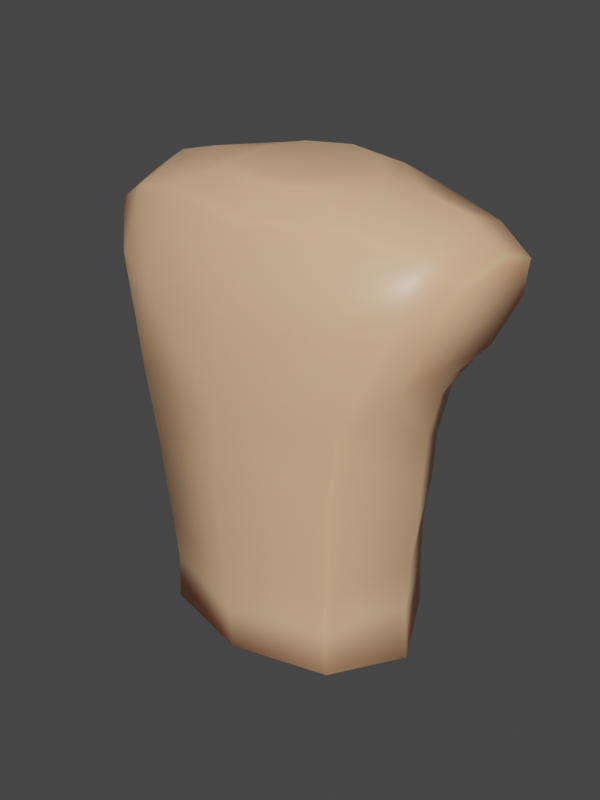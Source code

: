# Source: Dummy_Chest_Model.blend  (saved by Blender 4.2.66; exported with 4.5.12 LTS)
import bpy
from mathutils import Matrix  # noqa: F401  (used for matrix-valued properties, if any)

bpy.ops.wm.read_factory_settings(use_empty=True)
scene = bpy.context.scene
scene.name = 'Scene'

# ---- materials (node trees are filled in below, after node groups)
mat_material = bpy.data.materials.new('Material')
mat_material.alpha_threshold = 0.0
mat_material.use_transparent_shadow = False
mat_material.line_color = (0.0, 0.0, 0.0, 1.0)

# ---- material node trees
mat_material.use_nodes = True; mat_material.node_tree.nodes.clear()
_N = mat_material.node_tree.nodes; _L = mat_material.node_tree.links
n0 = _N.new('ShaderNodeOutputMaterial'); n0.name = 'Material Output'; n0.location = (300, 300)
n1 = _N.new('ShaderNodeBsdfPrincipled'); n1.name = 'Principled BSDF'; n1.location = (10, 300)
n1.distribution = 'GGX'
n1.subsurface_method = 'BURLEY'
n1.inputs[0].default_value = (0.8, 0.4736, 0.2695, 1.0)
n1.inputs[2].default_value = 0.4
n1.inputs[3].default_value = 1.45
n1.inputs[8].default_value = 1.0
n1.inputs[10].default_value = 0.16
n1.inputs[27].default_value = (0.0, 0.0, 0.0, 1.0)
n1.inputs[28].default_value = 1.0
_L.new(n1.outputs[0], n0.inputs[0])
n0.is_active_output = True

# ---- world
world_world = bpy.data.worlds.new('World'); scene.world = world_world
world_world.use_nodes = True; world_world.node_tree.nodes.clear()
_N = world_world.node_tree.nodes; _L = world_world.node_tree.links
n0 = _N.new('ShaderNodeOutputWorld'); n0.name = 'World Output'; n0.location = (300, 300)
n1 = _N.new('ShaderNodeBackground'); n1.name = 'Background'; n1.location = (10, 300)
n1.inputs[0].default_value = (0.05088, 0.05088, 0.05088, 1.0)
_L.new(n1.outputs[0], n0.inputs[0])
n0.is_active_output = True
world_world.color = (0.05088, 0.05088, 0.05088)
world_world.use_sun_shadow = False
world_world.sun_shadow_jitter_overblur = 0.0

# ---- meshes
me_cube_015 = bpy.data.meshes.new('Cube.015')
me_cube_015.from_pydata([(-0.3711, -0.1053, 0.7292), (-0.3811, 0.1274, 0.7278), (-0.4504, 0.1264, 0.9269), (-0.4403, -0.101, 0.9278), (-0.2678, -0.2294, 0.6124), (-0.2698, 0.1843, 0.6149), (-0.2234, 0.189, 1.005), (-0.2209, -0.1609, 1.006), (-0.2374, -0.2115, 0.3068), (-0.2374, 0.1633, 0.3479), (-0.2198, -0.2024, 0.1124), (-0.2306, 0.147, 0.1041), (-0.1202, -0.09921, 1.046), (-0.1202, 0.1411, 1.046), (-0.09919, -0.07522, 1.062), (-0.09937, 0.1168, 1.066), (-0.1365, 0.0208, 1.064), (0.0, 0.2057, 0.1301), (0.0, -0.1112, 1.061), (-0.3075, -0.02356, 0.122), (0.0, -0.2684, 0.1076), (0.0, 0.1528, 1.067), (-0.1375, -0.1055, 1.053), (-0.2264, -0.2012, 0.0), (-0.1382, 0.1451, 1.053), (0.0, 0.2431, 0.614), (-0.2324, 0.2353, 0.8235), (0.0, 0.2329, 0.9871), (-0.2694, 0.01844, 1.047), (0.0, -0.2099, 0.9885), (-0.2288, -0.2433, 0.826), (0.0, -0.2923, 0.6071), (-0.3631, 0.01077, 0.6912), (-0.4177, 0.17, 0.8272), (-0.4584, 0.01297, 0.9646), (-0.4039, -0.1463, 0.8287), (-0.2433, -0.221, 0.435), (0.0, -0.2818, 0.2991), (-0.3394, -0.02436, 0.5653), (-0.2437, 0.1645, 0.4595), (-0.3264, -0.02411, 0.3274), (0.0, 0.2336, 0.3556), (-0.2271, -0.2058, 0.2066), (-0.2285, 0.1517, 0.2433), (-0.3477, -0.1538, 0.7055), (-0.3538, 0.1461, 0.7039), (-0.3647, 0.1536, 0.9753), (-0.3583, -0.1266, 0.976), (-0.3128, -0.02103, 0.2257), (0.0, -0.2747, 0.1993), (0.0, 0.2348, 0.4655), (-0.3321, -0.02824, 0.4437), (0.0, -0.2913, 0.4315), (0.0, 0.2014, 0.0), (-0.2311, 0.154, 0.0), (0.0, 0.1899, 1.051), (-0.327, -0.03982, 0.0), (0.0, -0.1509, 1.05), (-0.1866, 0.0202, 1.057), (0.0, -0.2598, 0.0), (0.0, -0.2665, 0.8179), (0.0, 0.2522, 0.8154), (0.0, 0.2201, 0.2517), (-0.3535, -0.00663, 0.6556), (-0.3574, 0.2019, 0.8405), (-0.3682, 0.0165, 1.023), (-0.3488, -0.1923, 0.8423), (0.3711, -0.1053, 0.7292), (0.3811, 0.1274, 0.7278), (0.4504, 0.1264, 0.9269), (0.4403, -0.101, 0.9278), (0.2678, -0.2294, 0.6124), (0.2698, 0.1843, 0.6149), (0.2234, 0.189, 1.005), (0.2209, -0.1609, 1.006), (0.2374, -0.2115, 0.3068), (0.2374, 0.1633, 0.3479), (0.2198, -0.2024, 0.1124), (0.2306, 0.147, 0.1041), (0.1202, -0.09921, 1.046), (0.1202, 0.1411, 1.046), (0.09919, -0.07522, 1.062), (0.09937, 0.1168, 1.066), (0.1365, 0.0208, 1.064), (0.3075, -0.02356, 0.122), (0.1375, -0.1055, 1.053), (0.2264, -0.2012, 0.0), (0.1382, 0.1451, 1.053), (0.2324, 0.2353, 0.8235), (0.2694, 0.01844, 1.047), (0.2288, -0.2433, 0.826), (0.3631, 0.01077, 0.6912), (0.4177, 0.17, 0.8272), (0.4584, 0.01297, 0.9646), (0.4039, -0.1463, 0.8287), (0.2433, -0.221, 0.435), (0.3394, -0.02436, 0.5653), (0.2437, 0.1645, 0.4595), (0.3264, -0.02411, 0.3274), (0.2271, -0.2058, 0.2066), (0.2285, 0.1517, 0.2433), (0.3477, -0.1538, 0.7055), (0.3538, 0.1461, 0.7039), (0.3647, 0.1536, 0.9753), (0.3583, -0.1266, 0.976), (0.3128, -0.02103, 0.2257), (0.3321, -0.02824, 0.4437), (0.2311, 0.154, 0.0), (0.327, -0.03982, 0.0), (0.1866, 0.0202, 1.057), (0.3535, -0.00663, 0.6556), (0.3574, 0.2019, 0.8405), (0.3682, 0.0165, 1.023), (0.3488, -0.1923, 0.8423)], [], [(8, 40, 48, 42), (40, 9, 43, 48), (48, 43, 11, 19), (42, 48, 19, 10), (37, 8, 42, 49), (49, 42, 10, 20), (5, 25, 50, 39), (39, 50, 41, 9), (4, 38, 51, 36), (38, 5, 39, 51), (51, 39, 9, 40), (36, 51, 40, 8), (31, 4, 36, 52), (52, 36, 8, 37), (53, 54, 11, 17), (54, 56, 19, 11), (6, 24, 55, 27), (24, 15, 21, 55), (23, 10, 19, 56), (57, 18, 14, 22), (29, 57, 22, 7), (7, 22, 58, 28), (22, 14, 16, 58), (58, 16, 15, 24), (28, 58, 24, 6), (10, 23, 59, 20), (7, 30, 60, 29), (30, 4, 31, 60), (25, 5, 26, 61), (61, 26, 6, 27), (9, 41, 62, 43), (43, 62, 17, 11), (0, 32, 63, 44), (32, 1, 45, 63), (63, 45, 5, 38), (44, 63, 38, 4), (1, 33, 64, 45), (33, 2, 46, 64), (64, 46, 6, 26), (45, 64, 26, 5), (2, 34, 65, 46), (34, 3, 47, 65), (65, 47, 7, 28), (46, 65, 28, 6), (3, 35, 66, 47), (35, 0, 44, 66), (66, 44, 4, 30), (47, 66, 30, 7), (53, 107, 108, 86, 59, 23, 56, 54), (35, 3, 34, 2, 33, 1, 32, 0), (75, 99, 105, 98), (98, 105, 100, 76), (105, 84, 78, 100), (99, 77, 84, 105), (37, 49, 99, 75), (49, 20, 77, 99), (72, 97, 50, 25), (97, 76, 41, 50), (71, 95, 106, 96), (96, 106, 97, 72), (106, 98, 76, 97), (95, 75, 98, 106), (31, 52, 95, 71), (52, 37, 75, 95), (53, 17, 78, 107), (107, 78, 84, 108), (73, 27, 55, 87), (87, 55, 21, 82), (86, 108, 84, 77), (57, 85, 81, 18), (29, 74, 85, 57), (74, 89, 109, 85), (85, 109, 83, 81), (109, 87, 82, 83), (89, 73, 87, 109), (77, 20, 59, 86), (74, 29, 60, 90), (90, 60, 31, 71), (25, 61, 88, 72), (61, 27, 73, 88), (76, 100, 62, 41), (100, 78, 17, 62), (67, 101, 110, 91), (91, 110, 102, 68), (110, 96, 72, 102), (101, 71, 96, 110), (68, 102, 111, 92), (92, 111, 103, 69), (111, 88, 73, 103), (102, 72, 88, 111), (69, 103, 112, 93), (93, 112, 104, 70), (112, 89, 74, 104), (103, 73, 89, 112), (70, 104, 113, 94), (94, 113, 101, 67), (113, 90, 71, 101), (104, 74, 90, 113), (94, 67, 91, 68, 92, 69, 93, 70), (18, 81, 83, 82, 21, 15, 16, 14)])
me_cube_015.polygons.foreach_set('use_smooth', [True] * 100)
_uv = me_cube_015.uv_layers.new(name='UVMap')
_uv.uv.foreach_set('vector', [0.1384, 0.1588, 0.0352, 0.163, 0.03974, 0.1121, 0.1418, 0.1088, 0.9807, 0.1578, 0.8815, 0.1781, 0.8786, 0.1257, 0.9722, 0.1097, 0.9722, 0.1097, 0.8786, 0.1257, 0.8771, 0.05606, 0.9693, 0.06002, 0.1418, 0.1088, 0.03974, 0.1121, 0.04496, 0.061, 0.1448, 0.06135, 0.2599, 0.1554, 0.1384, 0.1588, 0.1418, 0.1088, 0.2599, 0.1064, 0.2599, 0.1064, 0.1418, 0.1088, 0.1448, 0.06135, 0.2599, 0.06124, 0.8961, 0.3134, 0.7599, 0.3105, 0.7599, 0.2384, 0.887, 0.2338, 0.887, 0.2338, 0.7599, 0.2384, 0.7599, 0.185, 0.8815, 0.1781, 0.1309, 0.3087, 0.0261, 0.2807, 0.03263, 0.2207, 0.1375, 0.2221, 0.9973, 0.2704, 0.8961, 0.3134, 0.887, 0.2338, 0.9898, 0.2135, 0.9898, 0.2135, 0.887, 0.2338, 0.8815, 0.1781, 0.9807, 0.1578, 0.1375, 0.2221, 0.03263, 0.2207, 0.0352, 0.163, 0.1384, 0.1588, 0.2599, 0.3017, 0.1309, 0.3087, 0.1375, 0.2221, 0.2599, 0.2195, 0.2599, 0.2195, 0.1375, 0.2221, 0.1384, 0.1588, 0.2599, 0.1554, 0.7599, 0.009993, 0.8729, 0.005205, 0.8771, 0.05606, 0.7599, 0.07279, 0.8729, 0.005205, 0.9777, 0.0001736, 0.9693, 0.06002, 0.8771, 0.05606, 0.8585, 0.4964, 0.8226, 0.5277, 0.7599, 0.5154, 0.7599, 0.4819, 0.8226, 0.5277, 0.807, 0.5443, 0.7599, 0.5329, 0.7599, 0.5154, 0.1443, 0.00484, 0.1448, 0.06135, 0.04496, 0.061, 0.05052, 0.0001733, 0.2599, 0.5151, 0.2599, 0.5335, 0.2118, 0.5466, 0.196, 0.5296, 0.2599, 0.4775, 0.2599, 0.5151, 0.196, 0.5296, 0.1613, 0.4938, 0.1613, 0.4938, 0.196, 0.5296, 0.1611, 0.5832, 0.1216, 0.5734, 0.196, 0.5296, 0.2118, 0.5466, 0.1851, 0.5886, 0.1611, 0.5832, 0.8584, 0.5789, 0.8349, 0.5845, 0.807, 0.5443, 0.8226, 0.5277, 0.8973, 0.5701, 0.8584, 0.5789, 0.8226, 0.5277, 0.8585, 0.4964, 0.1448, 0.06135, 0.1443, 0.00484, 0.2599, 0.008208, 0.2599, 0.06124, 0.1613, 0.4938, 0.1576, 0.4059, 0.2599, 0.3986, 0.2599, 0.4775, 0.1576, 0.4059, 0.1309, 0.3087, 0.2599, 0.3017, 0.2599, 0.3986, 0.7599, 0.3105, 0.8961, 0.3134, 0.8654, 0.413, 0.7599, 0.4059, 0.7599, 0.4059, 0.8654, 0.413, 0.8585, 0.4964, 0.7599, 0.4819, 0.8815, 0.1781, 0.7599, 0.185, 0.7599, 0.1329, 0.8786, 0.1257, 0.8786, 0.1257, 0.7599, 0.1329, 0.7599, 0.07279, 0.8771, 0.05606, 0.05412, 0.3691, 0.0001733, 0.341, 0.01159, 0.3243, 0.08121, 0.3579, 0.9982, 0.3334, 0.9544, 0.3726, 0.9388, 0.3605, 0.9998, 0.3142, 0.9998, 0.3142, 0.9388, 0.3605, 0.8961, 0.3134, 0.9973, 0.2704, 0.08121, 0.3579, 0.01159, 0.3243, 0.0261, 0.2807, 0.1309, 0.3087, 0.9544, 0.3726, 0.9545, 0.4269, 0.9225, 0.4278, 0.9388, 0.3605, 0.9545, 0.4269, 0.9684, 0.4791, 0.9231, 0.4916, 0.9225, 0.4278, 0.9225, 0.4278, 0.9231, 0.4916, 0.8585, 0.4964, 0.8654, 0.413, 0.9388, 0.3605, 0.9225, 0.4278, 0.8654, 0.413, 0.8961, 0.3134, 0.9684, 0.4791, 0.9893, 0.5318, 0.9437, 0.5545, 0.9231, 0.4916, 0.02831, 0.5318, 0.05257, 0.4784, 0.09696, 0.4899, 0.07407, 0.5567, 0.07407, 0.5567, 0.09696, 0.4899, 0.1613, 0.4938, 0.1216, 0.5734, 0.9231, 0.4916, 0.9437, 0.5545, 0.8973, 0.5701, 0.8585, 0.4964, 0.05257, 0.4784, 0.06634, 0.4238, 0.1011, 0.4229, 0.09696, 0.4899, 0.06634, 0.4238, 0.05412, 0.3691, 0.08121, 0.3579, 0.1011, 0.4229, 0.1011, 0.4229, 0.08121, 0.3579, 0.1309, 0.3087, 0.1576, 0.4059, 0.09696, 0.4899, 0.1011, 0.4229, 0.1576, 0.4059, 0.1613, 0.4938, 0.5199, 0.7147, 0.5642, 0.6111, 0.6641, 0.5848, 0.73, 0.6474, 0.7357, 0.759, 0.6866, 0.8593, 0.6014, 0.8909, 0.5199, 0.8274, 0.2212, 0.589, 0.2614, 0.6263, 0.2614, 0.6842, 0.226, 0.7291, 0.1717, 0.7319, 0.131, 0.6957, 0.1315, 0.6367, 0.1675, 0.5906, 0.3813, 0.1588, 0.378, 0.1088, 0.48, 0.1121, 0.4845, 0.163, 0.539, 0.1578, 0.5476, 0.1097, 0.6411, 0.1257, 0.6383, 0.1781, 0.5476, 0.1097, 0.5505, 0.06002, 0.6426, 0.05606, 0.6411, 0.1257, 0.378, 0.1088, 0.3749, 0.06135, 0.4748, 0.061, 0.48, 0.1121, 0.2599, 0.1554, 0.2599, 0.1064, 0.378, 0.1088, 0.3813, 0.1588, 0.2599, 0.1064, 0.2599, 0.06124, 0.3749, 0.06135, 0.378, 0.1088, 0.6236, 0.3134, 0.6327, 0.2338, 0.7599, 0.2384, 0.7599, 0.3105, 0.6327, 0.2338, 0.6383, 0.1781, 0.7599, 0.185, 0.7599, 0.2384, 0.3888, 0.3087, 0.3823, 0.2221, 0.4871, 0.2207, 0.4936, 0.2807, 0.5225, 0.2704, 0.53, 0.2135, 0.6327, 0.2338, 0.6236, 0.3134, 0.53, 0.2135, 0.539, 0.1578, 0.6383, 0.1781, 0.6327, 0.2338, 0.3823, 0.2221, 0.3813, 0.1588, 0.4845, 0.163, 0.4871, 0.2207, 0.2599, 0.3017, 0.2599, 0.2195, 0.3823, 0.2221, 0.3888, 0.3087, 0.2599, 0.2195, 0.2599, 0.1554, 0.3813, 0.1588, 0.3823, 0.2221, 0.7599, 0.009993, 0.7599, 0.07279, 0.6426, 0.05606, 0.6468, 0.005205, 0.6468, 0.005205, 0.6426, 0.05606, 0.5505, 0.06002, 0.5421, 0.0001733, 0.6613, 0.4964, 0.7599, 0.4819, 0.7599, 0.5154, 0.6971, 0.5277, 0.6971, 0.5277, 0.7599, 0.5154, 0.7599, 0.5329, 0.7127, 0.5443, 0.3755, 0.00484, 0.4692, 0.0001733, 0.4748, 0.061, 0.3749, 0.06135, 0.2599, 0.5151, 0.3237, 0.5296, 0.308, 0.5466, 0.2599, 0.5335, 0.2599, 0.4775, 0.3584, 0.4938, 0.3237, 0.5296, 0.2599, 0.5151, 0.3584, 0.4938, 0.3981, 0.5734, 0.3587, 0.5832, 0.3237, 0.5296, 0.3237, 0.5296, 0.3587, 0.5832, 0.3347, 0.5886, 0.308, 0.5466, 0.6613, 0.5789, 0.6971, 0.5277, 0.7127, 0.5443, 0.6849, 0.5845, 0.6225, 0.5701, 0.6613, 0.4964, 0.6971, 0.5277, 0.6613, 0.5789, 0.3749, 0.06135, 0.2599, 0.06124, 0.2599, 0.008208, 0.3755, 0.00484, 0.3584, 0.4938, 0.2599, 0.4775, 0.2599, 0.3986, 0.3621, 0.4059, 0.3621, 0.4059, 0.2599, 0.3986, 0.2599, 0.3017, 0.3888, 0.3087, 0.7599, 0.3105, 0.7599, 0.4059, 0.6543, 0.413, 0.6236, 0.3134, 0.7599, 0.4059, 0.7599, 0.4819, 0.6613, 0.4964, 0.6543, 0.413, 0.6383, 0.1781, 0.6411, 0.1257, 0.7599, 0.1329, 0.7599, 0.185, 0.6411, 0.1257, 0.6426, 0.05606, 0.7599, 0.07279, 0.7599, 0.1329, 0.4656, 0.3691, 0.4385, 0.3579, 0.5081, 0.3243, 0.5196, 0.341, 0.5215, 0.3334, 0.5199, 0.3142, 0.581, 0.3605, 0.5654, 0.3726, 0.5199, 0.3142, 0.5225, 0.2704, 0.6236, 0.3134, 0.581, 0.3605, 0.4385, 0.3579, 0.3888, 0.3087, 0.4936, 0.2807, 0.5081, 0.3243, 0.5654, 0.3726, 0.581, 0.3605, 0.5972, 0.4278, 0.5652, 0.4269, 0.5652, 0.4269, 0.5972, 0.4278, 0.5966, 0.4916, 0.5513, 0.4791, 0.5972, 0.4278, 0.6543, 0.413, 0.6613, 0.4964, 0.5966, 0.4916, 0.581, 0.3605, 0.6236, 0.3134, 0.6543, 0.413, 0.5972, 0.4278, 0.5513, 0.4791, 0.5966, 0.4916, 0.5761, 0.5545, 0.5304, 0.5318, 0.4914, 0.5318, 0.4457, 0.5567, 0.4228, 0.4899, 0.4672, 0.4784, 0.4457, 0.5567, 0.3981, 0.5734, 0.3584, 0.4938, 0.4228, 0.4899, 0.5966, 0.4916, 0.6613, 0.4964, 0.6225, 0.5701, 0.5761, 0.5545, 0.4672, 0.4784, 0.4228, 0.4899, 0.4186, 0.4229, 0.4534, 0.4238, 0.4534, 0.4238, 0.4186, 0.4229, 0.4385, 0.3579, 0.4656, 0.3691, 0.4186, 0.4229, 0.3621, 0.4059, 0.3888, 0.3087, 0.4385, 0.3579, 0.4228, 0.4899, 0.3584, 0.4938, 0.3621, 0.4059, 0.4186, 0.4229, 0.09038, 0.7319, 0.03667, 0.7303, 0.0007094, 0.6842, 0.0001733, 0.6251, 0.04093, 0.589, 0.09518, 0.5918, 0.1306, 0.6367, 0.1306, 0.6946, 0.3804, 0.6718, 0.348, 0.7105, 0.2988, 0.7116, 0.2617, 0.6792, 0.2618, 0.6287, 0.2941, 0.59, 0.3433, 0.589, 0.3804, 0.6214])
me_cube_015.materials.append(mat_material)
me_cube_015.use_remesh_preserve_volume = False
me_cube_015.use_remesh_preserve_attributes = False
me_cube_015.use_mirror_vertex_groups = False
me_cube_015.update()
me_cube_015.normals_split_custom_set([tuple(v) for v in zip(*[iter([-0.6578, -0.7472, -0.09509, -0.9954, 0.01072, -0.09564, -0.9958, 0.01563, -0.09016, -0.6526, -0.7527, -0.0871, -0.9954, 0.01072, -0.09564, -0.6403, 0.7638, -0.08091, -0.6371, 0.765, -0.09394, -0.9958, 0.01563, -0.09016, -0.9958, 0.01563, -0.09016, -0.6371, 0.765, -0.09394, -0.6132, 0.7889, 0.04027, -0.9956, -0.03288, 0.08744, -0.6526, -0.7527, -0.0871, -0.9958, 0.01563, -0.09016, -0.9956, -0.03288, 0.08744, -0.6272, -0.7788, -0.007657, 4.948e-09, -0.9968, -0.07934, -0.6578, -0.7472, -0.09509, -0.6526, -0.7527, -0.0871, 9.91e-09, -0.9974, -0.07149, 9.91e-09, -0.9974, -0.07149, -0.6526, -0.7527, -0.0871, -0.6272, -0.7788, -0.007657, 0.0, -0.9988, -0.04984, -0.5684, 0.7901, -0.2294, 9.691e-09, 0.9925, -0.1224, 4.9e-09, 0.9977, -0.06766, -0.6468, 0.7574, -0.08935, -0.6468, 0.7574, -0.08935, 4.9e-09, 0.9977, -0.06766, 0.0, 0.9973, -0.0739, -0.6403, 0.7638, -0.08091, -0.6004, -0.794, -0.0952, -0.9683, -0.01382, -0.2495, -0.9953, -0.00534, -0.09625, -0.6436, -0.7612, -0.079, -0.9683, -0.01382, -0.2495, -0.5684, 0.7901, -0.2294, -0.6468, 0.7574, -0.08935, -0.9953, -0.00534, -0.09625, -0.9953, -0.00534, -0.09625, -0.6468, 0.7574, -0.08935, -0.6403, 0.7638, -0.08091, -0.9954, 0.01072, -0.09564, -0.6436, -0.7612, -0.079, -0.9953, -0.00534, -0.09625, -0.9954, 0.01072, -0.09564, -0.6578, -0.7472, -0.09509, -1.472e-08, -1.0, -0.00093, -0.6004, -0.794, -0.0952, -0.6436, -0.7612, -0.079, -4.953e-09, -0.9981, -0.06205, -4.953e-09, -0.9981, -0.06205, -0.6436, -0.7612, -0.079, -0.6578, -0.7472, -0.09509, 4.948e-09, -0.9968, -0.07934, 0.0119, 0.7523, -0.6587, -0.3534, 0.6947, -0.6265, -0.6132, 0.7889, 0.04027, 2.295e-06, 1.0, -0.008717, -0.3534, 0.6947, -0.6265, -0.8201, -0.1002, -0.5633, -0.9956, -0.03288, 0.08744, -0.6132, 0.7889, 0.04027, -0.2338, 0.735, 0.6364, -0.1905, 0.4165, 0.889, 2.541e-09, 0.5895, 0.8078, 0.0, 0.9049, 0.4256, -0.1905, 0.4165, 0.889, -0.09707, 0.1374, 0.9857, -5.633e-08, 0.2074, 0.9783, 2.541e-09, 0.5895, 0.8078, -0.4959, -0.6146, -0.6134, -0.6272, -0.7788, -0.007657, -0.9956, -0.03288, 0.08744, -0.8201, -0.1002, -0.5633, -3.764e-09, -0.487, 0.8734, -5.826e-08, -0.1549, 0.9879, -0.06808, -0.1145, 0.9911, -0.1609, -0.3505, 0.9226, 0.0, -0.8256, 0.5643, -3.764e-09, -0.487, 0.8734, -0.1609, -0.3505, 0.9226, -0.2335, -0.6672, 0.7073, -0.2335, -0.6672, 0.7073, -0.1609, -0.3505, 0.9226, -0.2288, 0.003699, 0.9735, -0.2633, 0.005796, 0.9647, -0.1609, -0.3505, 0.9226, -0.06808, -0.1145, 0.9911, -0.1083, -0.009636, 0.9941, -0.2288, 0.003699, 0.9735, -0.2288, 0.003699, 0.9735, -0.1083, -0.009636, 0.9941, -0.09707, 0.1374, 0.9857, -0.1905, 0.4165, 0.889, -0.2633, 0.005796, 0.9647, -0.2288, 0.003699, 0.9735, -0.1905, 0.4165, 0.889, -0.2338, 0.735, 0.6364, -0.6272, -0.7788, -0.007657, -0.4959, -0.6146, -0.6134, 0.0, -0.7446, -0.6675, 0.0, -0.9988, -0.04984, -0.2335, -0.6672, 0.7073, -0.2938, -0.9374, 0.1871, -9.79e-09, -0.9787, 0.2052, 0.0, -0.8256, 0.5643, -0.2938, -0.9374, 0.1871, -0.6004, -0.794, -0.0952, -1.472e-08, -1.0, -0.00093, -9.79e-09, -0.9787, 0.2052, 9.691e-09, 0.9925, -0.1224, -0.5684, 0.7901, -0.2294, -0.2364, 0.9714, 0.02068, 2.433e-09, 0.9997, 0.02403, 2.433e-09, 0.9997, 0.02403, -0.2364, 0.9714, 0.02068, -0.2338, 0.735, 0.6364, 0.0, 0.9049, 0.4256, -0.6403, 0.7638, -0.08091, 0.0, 0.9973, -0.0739, 0.0, 0.9947, -0.1025, -0.6371, 0.765, -0.09394, -0.6371, 0.765, -0.09394, 0.0, 0.9947, -0.1025, 2.295e-06, 1.0, -0.008717, -0.6132, 0.7889, 0.04027, -0.9078, -0.2295, -0.3511, -0.9094, -0.004633, -0.416, -0.9109, -0.002838, -0.4125, -0.8003, -0.5439, -0.2525, -0.9094, -0.004633, -0.416, -0.8364, 0.3117, -0.451, -0.694, 0.5902, -0.4124, -0.9109, -0.002838, -0.4125, -0.9109, -0.002838, -0.4125, -0.694, 0.5902, -0.4124, -0.5684, 0.7901, -0.2294, -0.9683, -0.01382, -0.2495, -0.8003, -0.5439, -0.2525, -0.9109, -0.002838, -0.4125, -0.9683, -0.01382, -0.2495, -0.6004, -0.794, -0.0952, -0.8364, 0.3117, -0.451, -0.8019, 0.5629, -0.2003, -0.4139, 0.9103, 0.009894, -0.694, 0.5902, -0.4124, -0.8019, 0.5629, -0.2003, -0.8778, 0.4155, 0.2383, -0.402, 0.649, 0.6459, -0.4139, 0.9103, 0.009894, -0.4139, 0.9103, 0.009894, -0.402, 0.649, 0.6459, -0.2338, 0.735, 0.6364, -0.2364, 0.9714, 0.02068, -0.694, 0.5902, -0.4124, -0.4139, 0.9103, 0.009894, -0.2364, 0.9714, 0.02068, -0.5684, 0.7901, -0.2294, -0.8778, 0.4155, 0.2383, -0.9154, -0.03012, 0.4014, -0.4083, -0.0005279, 0.9129, -0.402, 0.649, 0.6459, -0.9154, -0.03012, 0.4014, -0.8728, -0.4261, 0.2379, -0.4262, -0.6046, 0.6729, -0.4083, -0.0005279, 0.9129, -0.4083, -0.0005279, 0.9129, -0.4262, -0.6046, 0.6729, -0.2335, -0.6672, 0.7073, -0.2633, 0.005796, 0.9647, -0.402, 0.649, 0.6459, -0.4083, -0.0005279, 0.9129, -0.2633, 0.005796, 0.9647, -0.2338, 0.735, 0.6364, -0.8728, -0.4261, 0.2379, -0.8555, -0.4962, -0.148, -0.5436, -0.8307, 0.1205, -0.4262, -0.6046, 0.6729, -0.8555, -0.4962, -0.148, -0.9078, -0.2295, -0.3511, -0.8003, -0.5439, -0.2525, -0.5436, -0.8307, 0.1205, -0.5436, -0.8307, 0.1205, -0.8003, -0.5439, -0.2525, -0.6004, -0.794, -0.0952, -0.2938, -0.9374, 0.1871, -0.4262, -0.6046, 0.6729, -0.5436, -0.8307, 0.1205, -0.2938, -0.9374, 0.1871, -0.2335, -0.6672, 0.7073, 0.0119, 0.7523, -0.6587, 0.3534, 0.6947, -0.6265, 0.8201, -0.1002, -0.5633, 0.4959, -0.6146, -0.6134, 0.0, -0.7446, -0.6675, -0.4959, -0.6146, -0.6134, -0.8201, -0.1002, -0.5633, -0.3534, 0.6947, -0.6265, -0.8555, -0.4962, -0.148, -0.8728, -0.4261, 0.2379, -0.9154, -0.03012, 0.4014, -0.8778, 0.4155, 0.2383, -0.8019, 0.5629, -0.2003, -0.8364, 0.3117, -0.451, -0.9094, -0.004633, -0.416, -0.9078, -0.2295, -0.3511, 0.6578, -0.7472, -0.09509, 0.6526, -0.7527, -0.0871, 0.9958, 0.01563, -0.09016, 0.9954, 0.01072, -0.09564, 0.9954, 0.01072, -0.09564, 0.9958, 0.01563, -0.09016, 0.6371, 0.765, -0.09394, 0.6403, 0.7638, -0.08091, 0.9958, 0.01563, -0.09016, 0.9956, -0.03287, 0.08744, 0.6132, 0.7889, 0.04027, 0.6371, 0.765, -0.09394, 0.6526, -0.7527, -0.0871, 0.6272, -0.7788, -0.007657, 0.9956, -0.03287, 0.08744, 0.9958, 0.01563, -0.09016, 4.948e-09, -0.9968, -0.07934, 9.91e-09, -0.9974, -0.07149, 0.6526, -0.7527, -0.0871, 0.6578, -0.7472, -0.09509, 9.91e-09, -0.9974, -0.07149, 0.0, -0.9988, -0.04984, 0.6272, -0.7788, -0.007657, 0.6526, -0.7527, -0.0871, 0.5684, 0.7901, -0.2294, 0.6468, 0.7574, -0.08935, 4.9e-09, 0.9977, -0.06766, 9.691e-09, 0.9925, -0.1224, 0.6468, 0.7574, -0.08935, 0.6403, 0.7638, -0.08091, 0.0, 0.9973, -0.0739, 4.9e-09, 0.9977, -0.06766, 0.6004, -0.794, -0.0952, 0.6436, -0.7612, -0.079, 0.9953, -0.00534, -0.09625, 0.9683, -0.01382, -0.2495, 0.9683, -0.01382, -0.2495, 0.9953, -0.00534, -0.09625, 0.6468, 0.7574, -0.08935, 0.5684, 0.7901, -0.2294, 0.9953, -0.00534, -0.09625, 0.9954, 0.01072, -0.09564, 0.6403, 0.7638, -0.08091, 0.6468, 0.7574, -0.08935, 0.6436, -0.7612, -0.079, 0.6578, -0.7472, -0.09509, 0.9954, 0.01072, -0.09564, 0.9953, -0.00534, -0.09625, -1.472e-08, -1.0, -0.00093, -4.953e-09, -0.9981, -0.06205, 0.6436, -0.7612, -0.079, 0.6004, -0.794, -0.0952, -4.953e-09, -0.9981, -0.06205, 4.948e-09, -0.9968, -0.07934, 0.6578, -0.7472, -0.09509, 0.6436, -0.7612, -0.079, 0.0119, 0.7523, -0.6587, 2.295e-06, 1.0, -0.008717, 0.6132, 0.7889, 0.04027, 0.3534, 0.6947, -0.6265, 0.3534, 0.6947, -0.6265, 0.6132, 0.7889, 0.04027, 0.9956, -0.03287, 0.08744, 0.8201, -0.1002, -0.5633, 0.2338, 0.735, 0.6364, 0.0, 0.9049, 0.4256, 2.541e-09, 0.5895, 0.8078, 0.1905, 0.4165, 0.889, 0.1905, 0.4165, 0.889, 2.541e-09, 0.5895, 0.8078, -5.633e-08, 0.2074, 0.9783, 0.09707, 0.1374, 0.9857, 0.4959, -0.6146, -0.6134, 0.8201, -0.1002, -0.5633, 0.9956, -0.03287, 0.08744, 0.6272, -0.7788, -0.007657, -3.764e-09, -0.487, 0.8734, 0.1609, -0.3505, 0.9226, 0.06808, -0.1145, 0.9911, -5.826e-08, -0.1549, 0.9879, 0.0, -0.8256, 0.5643, 0.2335, -0.6672, 0.7073, 0.1609, -0.3505, 0.9226, -3.764e-09, -0.487, 0.8734, 0.2335, -0.6672, 0.7073, 0.2633, 0.005796, 0.9647, 0.2288, 0.003699, 0.9735, 0.1609, -0.3505, 0.9226, 0.1609, -0.3505, 0.9226, 0.2288, 0.003699, 0.9735, 0.1083, -0.009636, 0.9941, 0.06808, -0.1145, 0.9911, 0.2288, 0.003699, 0.9735, 0.1905, 0.4165, 0.889, 0.09707, 0.1374, 0.9857, 0.1083, -0.009636, 0.9941, 0.2633, 0.005796, 0.9647, 0.2338, 0.735, 0.6364, 0.1905, 0.4165, 0.889, 0.2288, 0.003699, 0.9735, 0.6272, -0.7788, -0.007657, 0.0, -0.9988, -0.04984, 0.0, -0.7446, -0.6675, 0.4959, -0.6146, -0.6134, 0.2335, -0.6672, 0.7073, 0.0, -0.8256, 0.5643, -9.79e-09, -0.9787, 0.2052, 0.2938, -0.9374, 0.1871, 0.2938, -0.9374, 0.1871, -9.79e-09, -0.9787, 0.2052, -1.472e-08, -1.0, -0.00093, 0.6004, -0.794, -0.0952, 9.691e-09, 0.9925, -0.1224, 2.433e-09, 0.9997, 0.02403, 0.2364, 0.9714, 0.02068, 0.5684, 0.7901, -0.2294, 2.433e-09, 0.9997, 0.02403, 0.0, 0.9049, 0.4256, 0.2338, 0.735, 0.6364, 0.2364, 0.9714, 0.02068, 0.6403, 0.7638, -0.08091, 0.6371, 0.765, -0.09394, 0.0, 0.9947, -0.1025, 0.0, 0.9973, -0.0739, 0.6371, 0.765, -0.09394, 0.6132, 0.7889, 0.04027, 2.295e-06, 1.0, -0.008717, 0.0, 0.9947, -0.1025, 0.9078, -0.2295, -0.3511, 0.8003, -0.5439, -0.2525, 0.9109, -0.002838, -0.4125, 0.9094, -0.004633, -0.416, 0.9094, -0.004633, -0.416, 0.9109, -0.002838, -0.4125, 0.694, 0.5902, -0.4124, 0.8364, 0.3117, -0.451, 0.9109, -0.002838, -0.4125, 0.9683, -0.01382, -0.2495, 0.5684, 0.7901, -0.2294, 0.694, 0.5902, -0.4124, 0.8003, -0.5439, -0.2525, 0.6004, -0.794, -0.0952, 0.9683, -0.01382, -0.2495, 0.9109, -0.002838, -0.4125, 0.8364, 0.3117, -0.451, 0.694, 0.5902, -0.4124, 0.4139, 0.9103, 0.009894, 0.8019, 0.5629, -0.2003, 0.8019, 0.5629, -0.2003, 0.4139, 0.9103, 0.009894, 0.402, 0.649, 0.6459, 0.8778, 0.4155, 0.2383, 0.4139, 0.9103, 0.009894, 0.2364, 0.9714, 0.02068, 0.2338, 0.735, 0.6364, 0.402, 0.649, 0.6459, 0.694, 0.5902, -0.4124, 0.5684, 0.7901, -0.2294, 0.2364, 0.9714, 0.02068, 0.4139, 0.9103, 0.009894, 0.8778, 0.4155, 0.2383, 0.402, 0.649, 0.6459, 0.4083, -0.0005279, 0.9129, 0.9154, -0.03012, 0.4014, 0.9154, -0.03012, 0.4014, 0.4083, -0.0005279, 0.9129, 0.4262, -0.6046, 0.6729, 0.8728, -0.4261, 0.2379, 0.4083, -0.0005279, 0.9129, 0.2633, 0.005796, 0.9647, 0.2335, -0.6672, 0.7073, 0.4262, -0.6046, 0.6729, 0.402, 0.649, 0.6459, 0.2338, 0.735, 0.6364, 0.2633, 0.005796, 0.9647, 0.4083, -0.0005279, 0.9129, 0.8728, -0.4261, 0.2379, 0.4262, -0.6046, 0.6729, 0.5436, -0.8307, 0.1205, 0.8555, -0.4962, -0.148, 0.8555, -0.4962, -0.148, 0.5436, -0.8307, 0.1205, 0.8003, -0.5439, -0.2525, 0.9078, -0.2295, -0.3511, 0.5436, -0.8307, 0.1205, 0.2938, -0.9374, 0.1871, 0.6004, -0.794, -0.0952, 0.8003, -0.5439, -0.2525, 0.4262, -0.6046, 0.6729, 0.2335, -0.6672, 0.7073, 0.2938, -0.9374, 0.1871, 0.5436, -0.8307, 0.1205, 0.8555, -0.4962, -0.148, 0.9078, -0.2295, -0.3511, 0.9094, -0.004633, -0.416, 0.8364, 0.3117, -0.451, 0.8019, 0.5629, -0.2003, 0.8778, 0.4155, 0.2383, 0.9154, -0.03012, 0.4014, 0.8728, -0.4261, 0.2379, -5.826e-08, -0.1549, 0.9879, 0.06808, -0.1145, 0.9911, 0.1083, -0.009636, 0.9941, 0.09707, 0.1374, 0.9857, -5.633e-08, 0.2074, 0.9783, -0.09707, 0.1374, 0.9857, -0.1083, -0.009636, 0.9941, -0.06808, -0.1145, 0.9911])] * 3)])

# ---- objects
ob_stylizeddude = bpy.data.objects.new('StylizedDude', me_cube_015)

# ---- transforms, parenting, visibility, modifiers, constraints
ob_stylizeddude.location = (0.0, 0.0, 0.0)
ob_stylizeddude.lock_rotations_4d = False
ob_stylizeddude.empty_display_type = 'ARROWS'
ob_stylizeddude.lineart.crease_threshold = 0.0
_vg = ob_stylizeddude.vertex_groups.new(name='Bone')
_vg = ob_stylizeddude.vertex_groups.new(name='Bone.002')
_vg = ob_stylizeddude.vertex_groups.new(name='Bone.003')
_vg = ob_stylizeddude.vertex_groups.new(name='Bone.005')
_vg = ob_stylizeddude.vertex_groups.new(name='Bone.006')
_vg = ob_stylizeddude.vertex_groups.new(name='Bone.018')
_vg = ob_stylizeddude.vertex_groups.new(name='Bone.019')
_vg = ob_stylizeddude.vertex_groups.new(name='Bone.021')
_vg = ob_stylizeddude.vertex_groups.new(name='Bone.022')
_vg = ob_stylizeddude.vertex_groups.new(name='Bone.023')
_vg = ob_stylizeddude.vertex_groups.new(name='Bone.020')
_vg = ob_stylizeddude.vertex_groups.new(name='Bone.024')
_vg = ob_stylizeddude.vertex_groups.new(name='Bone.025')
_vg = ob_stylizeddude.vertex_groups.new(name='Bone.026')
_vg = ob_stylizeddude.vertex_groups.new(name='Bone.027')
_vg = ob_stylizeddude.vertex_groups.new(name='Bone.028')
_vg = ob_stylizeddude.vertex_groups.new(name='Bone.029')
_vg = ob_stylizeddude.vertex_groups.new(name='Bone.030')
_vg = ob_stylizeddude.vertex_groups.new(name='Bone.031')
_vg = ob_stylizeddude.vertex_groups.new(name='Bone.007')
_vg = ob_stylizeddude.vertex_groups.new(name='Bone.008')
_vg = ob_stylizeddude.vertex_groups.new(name='Bone.009')
_vg = ob_stylizeddude.vertex_groups.new(name='Bone.010')
_vg = ob_stylizeddude.vertex_groups.new(name='Bone.032')
_vg = ob_stylizeddude.vertex_groups.new(name='Bone.033')
_vg = ob_stylizeddude.vertex_groups.new(name='Bone.034')
_vg = ob_stylizeddude.vertex_groups.new(name='Bone.035')
_vg = ob_stylizeddude.vertex_groups.new(name='Bone.036')
_vg = ob_stylizeddude.vertex_groups.new(name='Bone.037')
_vg = ob_stylizeddude.vertex_groups.new(name='Bone.038')
_vg = ob_stylizeddude.vertex_groups.new(name='Bone.039')
_vg = ob_stylizeddude.vertex_groups.new(name='Bone.040')
_vg = ob_stylizeddude.vertex_groups.new(name='Bone.041')
_vg = ob_stylizeddude.vertex_groups.new(name='Bone.042')
_vg = ob_stylizeddude.vertex_groups.new(name='Bone.043')
_vg = ob_stylizeddude.vertex_groups.new(name='Bone.044')
_vg = ob_stylizeddude.vertex_groups.new(name='Bone.045')
_vg = ob_stylizeddude.vertex_groups.new(name='Base')
_vg = ob_stylizeddude.vertex_groups.new(name='Bone.011')
_vg = ob_stylizeddude.vertex_groups.new(name='Bone.012')
_vg = ob_stylizeddude.vertex_groups.new(name='Bone.013')
_vg = ob_stylizeddude.vertex_groups.new(name='Bone.014')
_vg = ob_stylizeddude.vertex_groups.new(name='Bone.015')
_vg = ob_stylizeddude.vertex_groups.new(name='Bone.016')
_vg = ob_stylizeddude.vertex_groups.new(name='spine')
_vg = ob_stylizeddude.vertex_groups.new(name='spine.001')
_vg = ob_stylizeddude.vertex_groups.new(name='spine.002')
_vg = ob_stylizeddude.vertex_groups.new(name='spine.003')
_vg = ob_stylizeddude.vertex_groups.new(name='spine.004')
_vg = ob_stylizeddude.vertex_groups.new(name='spine.005')
_vg = ob_stylizeddude.vertex_groups.new(name='spine.006')
_vg = ob_stylizeddude.vertex_groups.new(name='shoulder.L')
_vg = ob_stylizeddude.vertex_groups.new(name='upper_arm.L')
_vg = ob_stylizeddude.vertex_groups.new(name='forearm.L')
_vg = ob_stylizeddude.vertex_groups.new(name='hand.L')
_vg = ob_stylizeddude.vertex_groups.new(name='shoulder.R')
_vg = ob_stylizeddude.vertex_groups.new(name='upper_arm.R')
_vg = ob_stylizeddude.vertex_groups.new(name='forearm.R')
_vg = ob_stylizeddude.vertex_groups.new(name='hand.R')
_vg = ob_stylizeddude.vertex_groups.new(name='pelvis.L')
_vg = ob_stylizeddude.vertex_groups.new(name='pelvis.R')
_vg = ob_stylizeddude.vertex_groups.new(name='thigh.L')
_vg = ob_stylizeddude.vertex_groups.new(name='shin.L')
_vg = ob_stylizeddude.vertex_groups.new(name='foot.L')
_vg = ob_stylizeddude.vertex_groups.new(name='toe.L')
_vg = ob_stylizeddude.vertex_groups.new(name='thigh.R')
_vg = ob_stylizeddude.vertex_groups.new(name='shin.R')
_vg = ob_stylizeddude.vertex_groups.new(name='foot.R')
_vg = ob_stylizeddude.vertex_groups.new(name='toe.R')
_vg = ob_stylizeddude.vertex_groups.new(name='Pelvis')
_vg = ob_stylizeddude.vertex_groups.new(name='MiddleSpine')
_vg = ob_stylizeddude.vertex_groups.new(name='Neck')
_vg = ob_stylizeddude.vertex_groups.new(name='Head')
_vg = ob_stylizeddude.vertex_groups.new(name='LeftShoulder')
_vg = ob_stylizeddude.vertex_groups.new(name='LeftArm')
_vg = ob_stylizeddude.vertex_groups.new(name='LeftForearm')
_vg = ob_stylizeddude.vertex_groups.new(name='LeftForearm.001')
_vg = ob_stylizeddude.vertex_groups.new(name='RightShoulder')
_vg = ob_stylizeddude.vertex_groups.new(name='RightArm')
_vg = ob_stylizeddude.vertex_groups.new(name='RightForearm')
_vg = ob_stylizeddude.vertex_groups.new(name='RightForearm.001')
_vg = ob_stylizeddude.vertex_groups.new(name='LeftHip')
_vg = ob_stylizeddude.vertex_groups.new(name='LeftHip.001')
_vg = ob_stylizeddude.vertex_groups.new(name='LeftKnee')
_vg = ob_stylizeddude.vertex_groups.new(name='LeftFoot')
_vg = ob_stylizeddude.vertex_groups.new(name='RightHip')
_vg = ob_stylizeddude.vertex_groups.new(name='RightHip.001')
_vg = ob_stylizeddude.vertex_groups.new(name='RightKnee')
_vg = ob_stylizeddude.vertex_groups.new(name='RightFoot')
_vg = ob_stylizeddude.vertex_groups.new(name='LeftHand-Ik')
_vg = ob_stylizeddude.vertex_groups.new(name='RightHand-Ik')
_vg = ob_stylizeddude.vertex_groups.new(name='LeftElbow')
_vg = ob_stylizeddude.vertex_groups.new(name='RightElbow')
_vg = ob_stylizeddude.vertex_groups.new(name='LeftFoot-Ik')
_vg = ob_stylizeddude.vertex_groups.new(name='RightFoot-Ik')
_vg = ob_stylizeddude.vertex_groups.new(name='LeftKnee.001')
_vg = ob_stylizeddude.vertex_groups.new(name='RightKnee.001')

# ---- collection membership
scene.collection.objects.link(ob_stylizeddude)

# ---- scene / render settings (as saved in the file)
scene.frame_start = 1; scene.frame_end = 60; scene.frame_set(0)
scene.render.engine = 'BLENDER_EEVEE_NEXT'
scene.render.resolution_x = 1200
scene.render.resolution_y = 1600
scene.render.resolution_percentage = 200
scene.render.fps = 30
scene.cycles.use_denoising = False
scene.cycles.samples = 128
scene.cycles.sampling_pattern = 'TABULATED_SOBOL'
scene.cycles.use_adaptive_sampling = False
scene.cycles.use_light_tree = False
scene.view_settings.view_transform = 'Filmic'
bpy.context.view_layer.update()

# ---- added for rendering (the .blend has no active camera and no usable light): camera, sun
cam_auto = bpy.data.cameras.new('AutoCamera')
cam_auto.lens = 50.0
cam_auto.sensor_width = 36.0
cam_auto.clip_end = 1000.0
ob_auto_camera = bpy.data.objects.new('AutoCamera', cam_auto)
scene.collection.objects.link(ob_auto_camera)
ob_auto_camera.location = (1.39571, -1.69491, 1.65012)
ob_auto_camera.rotation_euler = (1.09748, -7.21219e-08, 0.694738)
scene.camera = ob_auto_camera
light_auto_sun = bpy.data.lights.new('AutoSun', 'SUN')
light_auto_sun.energy = 3.0
light_auto_sun.angle = 0.0523599
ob_auto_sun = bpy.data.objects.new('AutoSun', light_auto_sun)
scene.collection.objects.link(ob_auto_sun)
ob_auto_sun.rotation_euler = (0.872665, 0.174533, 0.523599)
bpy.context.view_layer.update()
